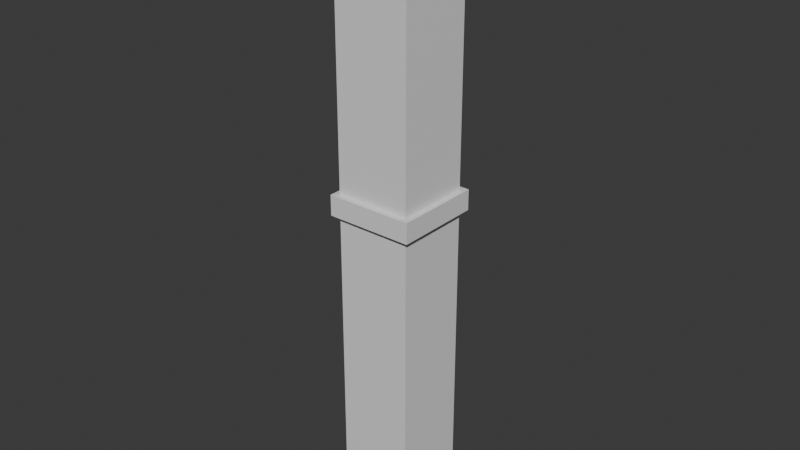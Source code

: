 # Source: Pillar.blend  (saved by Blender 5.1.30; exported with 4.5.12 LTS)
import bpy
from mathutils import Matrix  # noqa: F401  (used for matrix-valued properties, if any)

bpy.ops.wm.read_factory_settings(use_empty=True)
scene = bpy.context.scene
scene.name = 'Scene'

# ---- collections
col_collection = bpy.data.collections.new('Collection'); scene.collection.children.link(col_collection)

# ---- materials (node trees are filled in below, after node groups)
mat_material = bpy.data.materials.new('Material')
mat_material.alpha_threshold = 0.0
mat_material.use_backface_culling_lightprobe_volume = False
mat_material.roughness = 0.5
mat_material.line_color = (0.0, 0.0, 0.0, 1.0)

# ---- material node trees
mat_material.use_nodes = True; mat_material.node_tree.nodes.clear()
_N = mat_material.node_tree.nodes; _L = mat_material.node_tree.links
n0 = _N.new('ShaderNodeOutputMaterial'); n0.name = 'Material Output'; n0.location = (200, 100)
n1 = _N.new('ShaderNodeBsdfPrincipled'); n1.name = 'Principled BSDF'; n1.location = (-200, 100)
_L.new(n1.outputs[0], n0.inputs[0])
n0.is_active_output = True

# ---- world
world_world = bpy.data.worlds.new('World'); scene.world = world_world
world_world.use_nodes = True; world_world.node_tree.nodes.clear()
_N = world_world.node_tree.nodes; _L = world_world.node_tree.links
n0 = _N.new('ShaderNodeOutputWorld'); n0.name = 'World Output'; n0.location = (200, 100)
n1 = _N.new('ShaderNodeBackground'); n1.name = 'Background'; n1.location = (-200, 100)
n1.inputs[0].default_value = (0.05088, 0.05088, 0.05088, 1.0)
_L.new(n1.outputs[0], n0.inputs[0])
n0.is_active_output = True
world_world.color = (0.05088, 0.05088, 0.05088)
world_world.sun_shadow_jitter_overblur = 0.0

# ---- meshes
me_cube = bpy.data.meshes.new('Cube')
me_cube.from_pydata([(1.0, 1.0, -1.0), (1.0, -1.0, -1.0), (-1.0, 1.0, -1.0), (-1.0, -1.0, -1.0), (1.0, -1.0, 7.325), (-1.0, -1.0, 7.325), (1.0, 1.0, 7.325), (-1.0, 1.0, 7.325), (1.0, -1.0, 13.47), (-1.0, -1.0, 13.47), (1.0, 1.0, 13.47), (-1.0, 1.0, 13.47), (0.1805, -0.1805, 15.0), (-0.1805, -0.1805, 15.0), (0.1805, 0.1805, 15.0), (-0.1805, 0.1805, 15.0), (1.0, -1.0, 7.868), (-1.0, -1.0, 7.868), (-1.0, 1.0, 7.868), (1.0, 1.0, 7.868), (1.152, -1.152, 7.325), (-1.152, -1.152, 7.325), (1.152, 1.152, 7.325), (-1.152, 1.152, 7.325), (-1.152, -1.152, 7.868), (1.152, 1.152, 7.868), (1.152, -1.152, 7.868), (-1.152, 1.152, 7.868)], [], [(1, 4, 5, 3), (0, 6, 4, 1), (2, 7, 6, 0), (2, 0, 1, 3), (3, 5, 7, 2), (10, 11, 15, 14), (17, 16, 8, 9), (19, 18, 11, 10), (16, 19, 10, 8), (14, 15, 13, 12), (8, 10, 14, 12), (11, 9, 13, 15), (9, 8, 12, 13), (17, 18, 27, 24), (18, 19, 25, 27), (4, 6, 22, 20), (6, 7, 23, 22), (23, 21, 24, 27), (20, 22, 25, 26), (22, 23, 27, 25), (21, 20, 26, 24), (7, 5, 21, 23), (5, 4, 20, 21), (16, 17, 24, 26), (19, 16, 26, 25), (18, 17, 9, 11)])
_uv = me_cube.uv_layers.new(name='UVMap')
_uv.uv.foreach_set('vector', [0.0, 0.5758, 0.0, 0.0, 0.1394, 0.0, 0.1394, 0.5758, 0.1394, 0.5758, 0.1394, 0.0, 0.2787, 0.0, 0.2787, 0.5758, 0.2787, 0.5758, 0.2787, 0.0, 0.4181, 0.0, 0.4181, 0.5758, 0.4604, 0.5758, 0.4604, 0.7152, 0.321, 0.7152, 0.321, 0.5758, 0.4181, 0.5758, 0.4181, 0.0, 0.5574, 0.0, 0.5574, 0.5758, 0.6968, 0.1127, 0.5574, 0.1127, 0.6145, 6.645e-08, 0.6397, 6.645e-08, 0.8362, 0.5, 0.6968, 0.5, 0.6968, 0.1127, 0.8362, 0.1127, 0.6968, 0.5, 0.5574, 0.5, 0.5574, 0.1127, 0.6968, 0.1127, 0.9755, 0.5, 0.8362, 0.5, 0.8362, 0.1127, 0.9755, 0.1127, 0.722, 0.6605, 0.722, 0.6857, 0.6968, 0.6857, 0.6968, 0.6605, 0.9755, 0.1127, 0.8362, 0.1127, 0.8933, 6.645e-08, 0.9184, 6.645e-08, 0.6968, 0.6127, 0.5574, 0.6127, 0.6145, 0.5, 0.6397, 0.5, 0.8362, 0.1127, 0.6968, 0.1127, 0.7539, 6.645e-08, 0.7791, 6.645e-08, 0.01058, 0.7258, 0.1499, 0.7258, 0.1605, 0.7364, 2.552e-09, 0.7364, 0.1499, 0.7258, 0.1499, 0.5864, 0.1605, 0.5758, 0.1605, 0.7364, 0.1711, 0.7258, 0.3105, 0.7258, 0.321, 0.7364, 0.1605, 0.7364, 0.3105, 0.7258, 0.3105, 0.5864, 0.321, 0.5758, 0.321, 0.7364, 0.7343, 0.5, 0.7343, 0.6605, 0.6968, 0.6605, 0.6968, 0.5, 0.4979, 0.5758, 0.4979, 0.7364, 0.4604, 0.7364, 0.4604, 0.5758, 0.5355, 0.5758, 0.5355, 0.7364, 0.4979, 0.7364, 0.4979, 0.5758, 0.7719, 0.5, 0.7719, 0.6605, 0.7343, 0.6605, 0.7343, 0.5, 0.3105, 0.5864, 0.1711, 0.5864, 0.1605, 0.5758, 0.321, 0.5758, 0.1711, 0.5864, 0.1711, 0.7258, 0.1605, 0.7364, 0.1605, 0.5758, 0.01058, 0.5864, 0.01058, 0.7258, 2.552e-09, 0.7364, 1.467e-08, 0.5758, 0.1499, 0.5864, 0.01058, 0.5864, 1.467e-08, 0.5758, 0.1605, 0.5758, 0.6968, 1.0, 0.5574, 1.0, 0.5574, 0.6127, 0.6968, 0.6127])
me_cube.materials.append(mat_material)
me_cube.use_mirror_vertex_groups = False
me_cube.update()

# ---- objects
ob_pillar = bpy.data.objects.new('Pillar', me_cube)

# ---- transforms, parenting, visibility, modifiers, constraints
ob_pillar.location = (0.0, 0.0, 0.0)
ob_pillar.lock_rotations_4d = False
ob_pillar.empty_display_type = 'ARROWS'
ob_pillar.lineart.crease_threshold = 0.0

# ---- collection membership
col_collection.objects.link(ob_pillar)

# ---- scene / render settings (as saved in the file)
scene.frame_start = 1; scene.frame_end = 250; scene.frame_set(1)
scene.render.engine = 'BLENDER_EEVEE_NEXT'
scene.render.bake_bias = 0.0
scene.render.bake_samples = 0
scene.cycles.sampling_pattern = 'TABULATED_SOBOL'
scene.eevee.use_volume_custom_range = False
bpy.context.view_layer.update()

# ---- added for rendering (the .blend has no active camera and no usable light): camera, sun
cam_auto = bpy.data.cameras.new('AutoCamera')
cam_auto.lens = 50.0
cam_auto.sensor_width = 36.0
cam_auto.clip_end = 1000.0
ob_auto_camera = bpy.data.objects.new('AutoCamera', cam_auto)
scene.collection.objects.link(ob_auto_camera)
ob_auto_camera.location = (15.1043, -18.1252, 19.0818)
ob_auto_camera.rotation_euler = (1.09748, -7.21219e-08, 0.694738)
scene.camera = ob_auto_camera
light_auto_sun = bpy.data.lights.new('AutoSun', 'SUN')
light_auto_sun.energy = 3.0
light_auto_sun.angle = 0.0523599
ob_auto_sun = bpy.data.objects.new('AutoSun', light_auto_sun)
scene.collection.objects.link(ob_auto_sun)
ob_auto_sun.rotation_euler = (0.872665, 0.174533, 0.523599)
bpy.context.view_layer.update()
